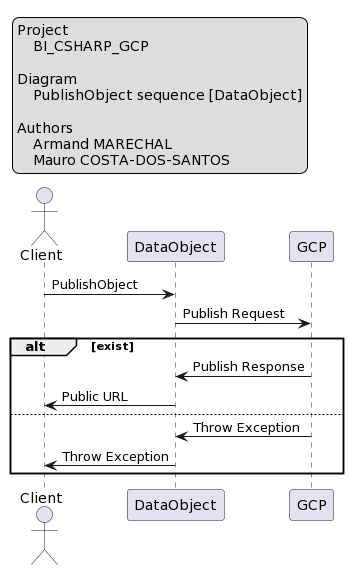

The diagram above was rendered by PlantUML. Its source (embedded in the PNG):
@startuml
legend top left
    Project
        BI_CSHARP_GCP

    Diagram
        PublishObject sequence [DataObject]

    Authors
        Armand MARECHAL
        Mauro COSTA-DOS-SANTOS 
endlegend

actor Client

participant "DataObject" as App
participant "GCP" as GCP

Client -> App: PublishObject
App -> GCP: Publish Request

alt exist
    GCP -> App: Publish Response
    App -> Client: Public URL
else
    GCP -> App: Throw Exception
    App -> Client: Throw Exception
end
@enduml